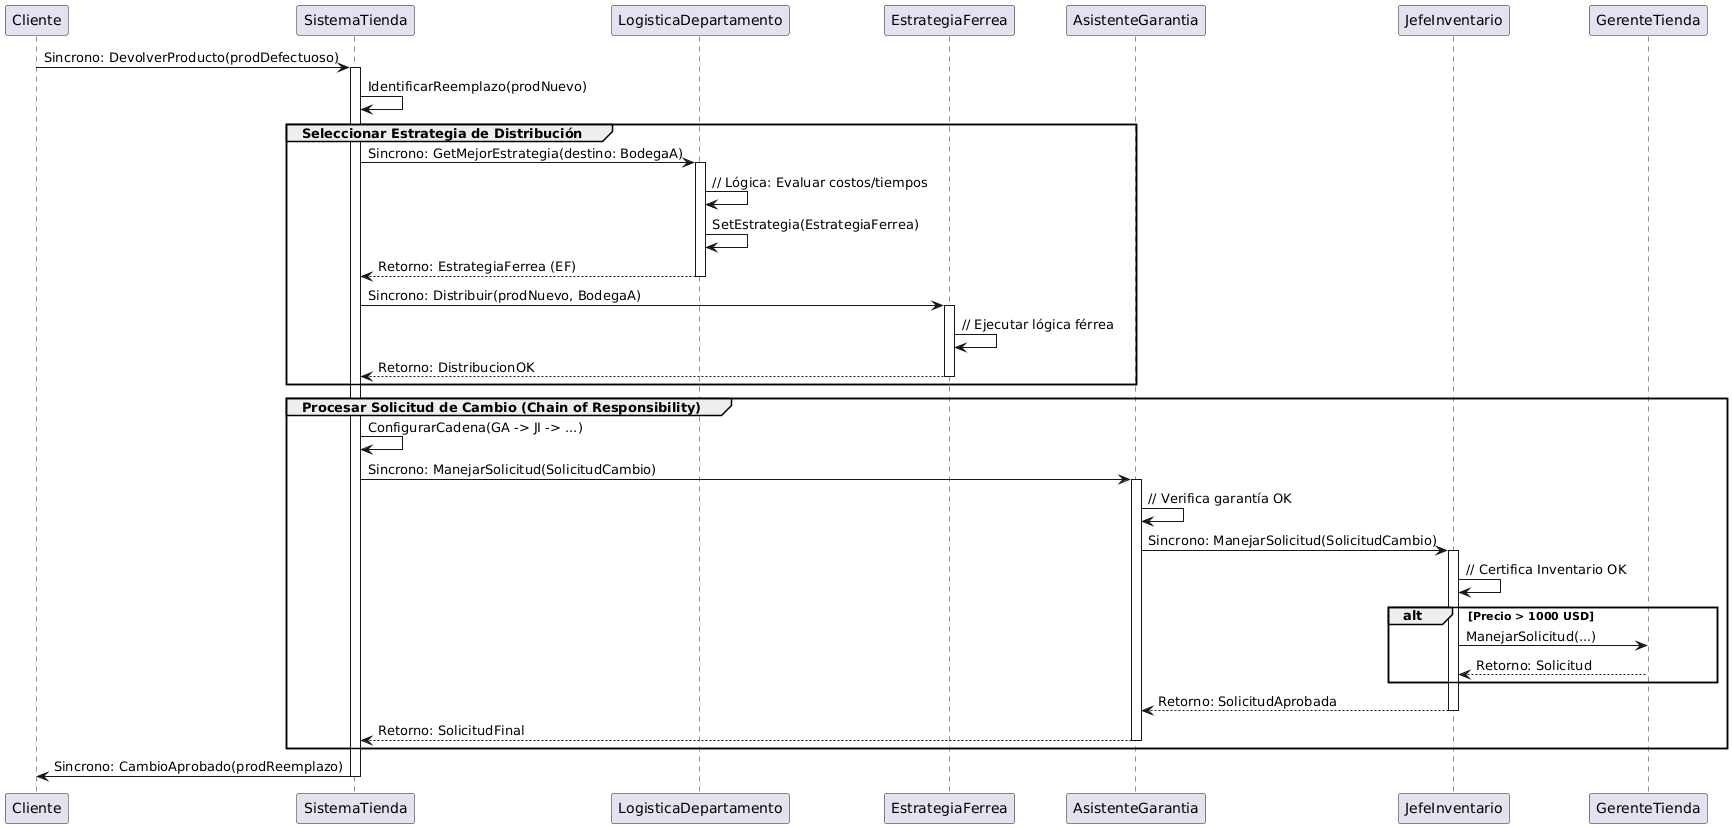

The diagram above was rendered by PlantUML. Its source (embedded in the PNG):
@startuml
skinparam SequenceMessageAlignment left

participant Cliente as C
participant SistemaTienda as ST
participant LogisticaDepartamento as LD
participant EstrategiaFerrea as EF
participant AsistenteGarantia as GA
participant JefeInventario as JI

C -> ST: Sincrono: DevolverProducto(prodDefectuoso)
activate ST
ST -> ST: IdentificarReemplazo(prodNuevo)

' ----------------------------------
' FASE 1: PATRÓN STRATEGY (Preparación de Distribución)
' ----------------------------------
group Seleccionar Estrategia de Distribución
    ST -> LD: Sincrono: GetMejorEstrategia(destino: BodegaA)
    activate LD
        LD -> LD: // Lógica: Evaluar costos/tiempos
        LD -> LD: SetEstrategia(EstrategiaFerrea)
    LD --> ST: Retorno: EstrategiaFerrea (EF)
    deactivate LD
    
    ST -> EF: Sincrono: Distribuir(prodNuevo, BodegaA)
    activate EF
        EF -> EF: // Ejecutar lógica férrea
    EF --> ST: Retorno: DistribucionOK
    deactivate EF
end

' ----------------------------------
' FASE 2: PATRÓN CHAIN OF RESPONSIBILITY (Aprobación del Cambio)
' ----------------------------------
group Procesar Solicitud de Cambio (Chain of Responsibility)
    ST -> ST: ConfigurarCadena(GA -> JI -> ...)
    ST -> GA: Sincrono: ManejarSolicitud(SolicitudCambio)
    activate GA
    GA -> GA: // Verifica garantía OK
    
    GA -> JI: Sincrono: ManejarSolicitud(SolicitudCambio)
    activate JI
        JI -> JI: // Certifica Inventario OK
        
        alt Precio > 1000 USD
            JI -> GerenteTienda: ManejarSolicitud(...)
            GerenteTienda --> JI: Retorno: Solicitud
        end
        
    JI --> GA: Retorno: SolicitudAprobada
    deactivate JI
    
    GA --> ST: Retorno: SolicitudFinal
    deactivate GA
end

ST -> C: Sincrono: CambioAprobado(prodReemplazo)
deactivate ST
@enduml